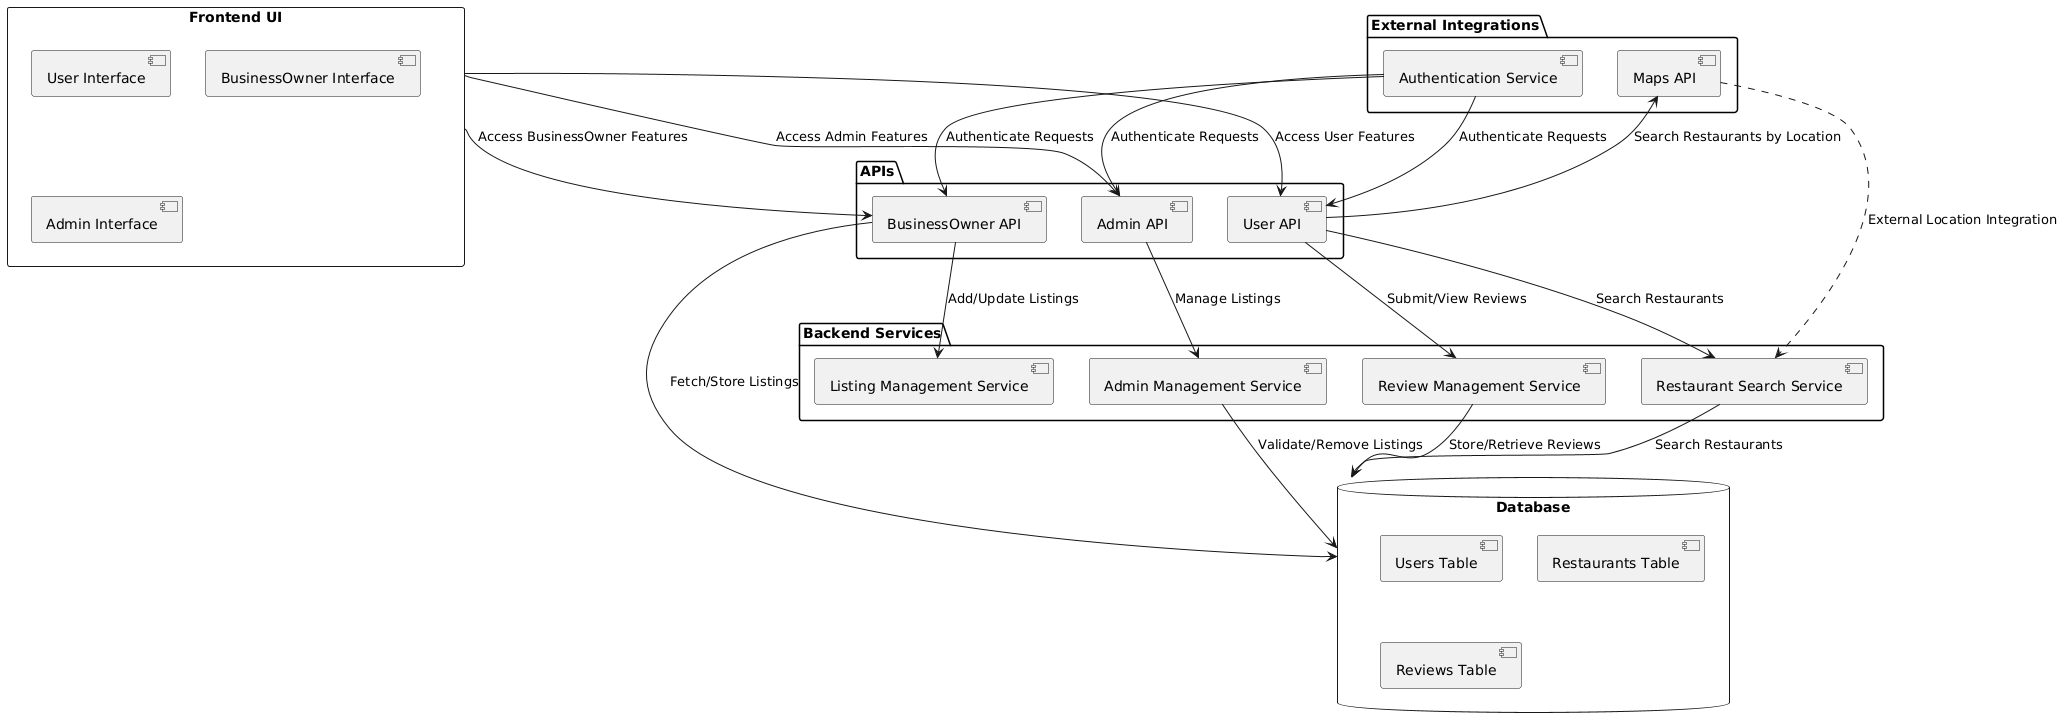

The diagram above was rendered by PlantUML. Its source (embedded in the PNG):
@startuml
!define RECTANGLE component

rectangle "Frontend UI" as Frontend {
    [User Interface]
    [BusinessOwner Interface]
    [Admin Interface]
}

package "APIs" {
    component "User API" as UserAPI
    component "BusinessOwner API" as BusinessAPI
    component "Admin API" as AdminAPI
}

database "Database" as DB {
    [Users Table]
    [Restaurants Table]
    [Reviews Table]
}

package "External Integrations" {
    component "Maps API" as MapsAPI
    component "Authentication Service" as AuthService
}

package "Backend Services" {
    component "Restaurant Search Service" as SearchService
    component "Review Management Service" as ReviewService
    component "Listing Management Service" as ListingService
    component "Admin Management Service" as AdminService
}

AuthService --> UserAPI : "Authenticate Requests"
AuthService --> BusinessAPI : "Authenticate Requests"
AuthService --> AdminAPI : "Authenticate Requests"

Frontend --> UserAPI : "Access User Features"
Frontend --> BusinessAPI : "Access BusinessOwner Features"
Frontend --> AdminAPI : "Access Admin Features"

UserAPI --> SearchService : "Search Restaurants"
UserAPI --> ReviewService : "Submit/View Reviews"
UserAPI --> MapsAPI : "Search Restaurants by Location"

BusinessAPI --> ListingService : "Add/Update Listings"
BusinessAPI --> DB : "Fetch/Store Listings"

AdminAPI --> AdminService : "Manage Listings"
AdminService --> DB : "Validate/Remove Listings"

SearchService --> DB : "Search Restaurants"
ReviewService --> DB : "Store/Retrieve Reviews"

MapsAPI ..> SearchService : "External Location Integration"
@enduml